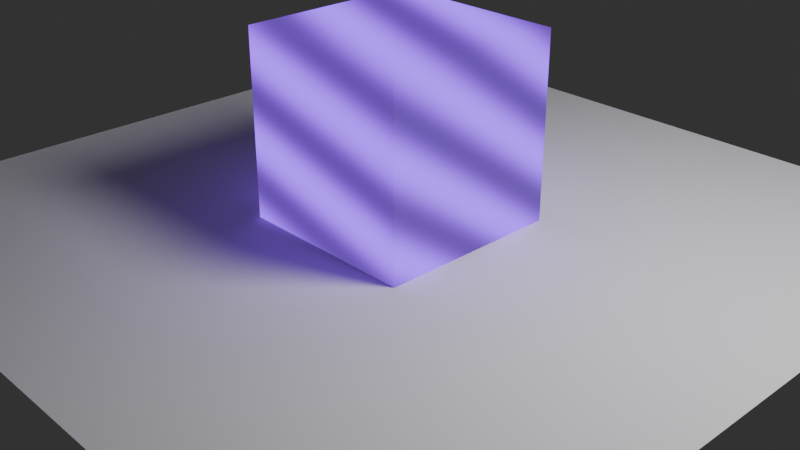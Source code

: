 # Source: Enchant.blend  (saved by Blender 4.3.20; exported with 4.5.12 LTS)
import bpy
from mathutils import Matrix  # noqa: F401  (used for matrix-valued properties, if any)

bpy.ops.wm.read_factory_settings(use_empty=True)
scene = bpy.context.scene
scene.name = 'Scene'

# ---- collections
col_models = bpy.data.collections.new('Models'); scene.collection.children.link(col_models)
col_lighting = bpy.data.collections.new('Lighting'); scene.collection.children.link(col_lighting)
col_rigs = bpy.data.collections.new('Rigs'); scene.collection.children.link(col_rigs)
col_other = bpy.data.collections.new('Other'); scene.collection.children.link(col_other)

# ---- materials (node trees are filled in below, after node groups)
mat_material = bpy.data.materials.new('Material')
mat_material.alpha_threshold = 0.0
mat_material.roughness = 0.5
mat_material.line_color = (0.0, 0.0, 0.0, 1.0)

# ---- node groups
ng_enchantment = bpy.data.node_groups.new('Enchantment', 'ShaderNodeTree')
_s = ng_enchantment.interface.new_socket(name='Emission Color', in_out='OUTPUT', socket_type='NodeSocketColor')
_s.default_value = (0.8, 0.8, 0.8, 1.0)
_s = ng_enchantment.interface.new_socket(name='Emission Strenght', in_out='OUTPUT', socket_type='NodeSocketFloat')
_s = ng_enchantment.interface.new_socket(name='Primary Color', in_out='INPUT', socket_type='NodeSocketColor')
_s.default_value = (0.305, 0.09531, 0.9823, 1.0)
_s = ng_enchantment.interface.new_socket(name='Secondary Color', in_out='INPUT', socket_type='NodeSocketColor')
_s.default_value = (0.0356, 0.02029, 0.07036, 1.0)
_s = ng_enchantment.interface.new_socket(name='Multiply Color', in_out='INPUT', socket_type='NodeSocketColor')
_s = ng_enchantment.interface.new_socket(name='Multiply', in_out='INPUT', socket_type='NodeSocketFloat')
_s.default_value = 2.0
_s.min_value = -1e+04
_s.max_value = 1e+04
_s = ng_enchantment.interface.new_socket(name='Divider', in_out='INPUT', socket_type='NodeSocketFloat')
_s.default_value = 70.0
_s.min_value = 0.0
_s.max_value = 1e+04
_s = ng_enchantment.interface.new_socket(name='Camera Strenght', in_out='INPUT', socket_type='NodeSocketFloat')
_s.default_value = 1.0
_s.min_value = 0.0
_s.max_value = 1e+04
_s = ng_enchantment.interface.new_socket(name='Non-Camera Strenght', in_out='INPUT', socket_type='NodeSocketFloat')
_s.default_value = 1.0
_s.min_value = 0.0
_s.max_value = 1e+04
_N = ng_enchantment.nodes; _L = ng_enchantment.links
n0 = _N.new('NodeGroupOutput'); n0.name = 'Group Output'; n0.location = (1237, 102)
n1 = _N.new('NodeGroupInput'); n1.name = 'Group Input'; n1.location = (-1068, 0)
n2 = _N.new('ShaderNodeTexWave'); n2.name = 'Wave Texture'; n2.location = (159, 105)
n2.bands_direction = 'DIAGONAL'
n2.inputs[1].default_value = 1.0
n2.inputs[3].default_value = 0.0
n2.inputs[4].default_value = 5.0
n2.inputs[5].default_value = 0.0
n2.inputs[6].default_value = -0.55
n3 = _N.new('ShaderNodeValToRGB'); n3.name = 'Color Ramp'; n3.location = (347, 102)
n3.color_ramp.interpolation = 'B_SPLINE'
while len(n3.color_ramp.elements) > 1: n3.color_ramp.elements.remove(n3.color_ramp.elements[-1])
n3.color_ramp.elements[0].position = 0.0; n3.color_ramp.elements[0].color = (0.0, 0.0, 0.0, 1.0)
_e = n3.color_ramp.elements.new(1.0); _e.color = (1.0, 1.0, 1.0, 1.0)
n4 = _N.new('ShaderNodeMapping'); n4.name = 'Mapping'; n4.location = (-22, 102)
n4.vector_type = 'TEXTURE'
n4.inputs[2].default_value = (0.0, -0.5236, 0.0)
n5 = _N.new('ShaderNodeTexCoord'); n5.name = 'Texture Coordinate'; n5.location = (-405, 117)
n6 = _N.new('ShaderNodeCombineXYZ'); n6.name = 'Combine XYZ'; n6.location = (-222, -47)
n7 = _N.new('ShaderNodeMath'); n7.name = 'Math'; n7.location = (-403, -117)
n7.operation = 'DIVIDE'
n7.inputs[0].default_value = 84.0
n8 = _N.new('ShaderNodeLightPath'); n8.name = 'Light Path'; n8.location = (160, -203)
n9 = _N.new('ShaderNodeMix'); n9.name = 'Mix'; n9.location = (444, -106)
n10 = _N.new('ShaderNodeMix'); n10.name = 'Mix.001'; n10.location = (668, 101)
n10.data_type = 'RGBA'
n11 = _N.new('ShaderNodeMath'); n11.name = 'Math.001'; n11.location = (1062, 79)
n11.operation = 'MULTIPLY'
n12 = _N.new('ShaderNodeMix'); n12.name = 'Mix.002'; n12.location = (888, 101)
n12.data_type = 'RGBA'
n12.blend_type = 'ADD'
n12.inputs[0].default_value = 1.0
n13 = _N.new('ShaderNodeMath'); n13.name = 'Math.002'; n13.location = (-768, -223)
n13.operation = 'DIVIDE'
n13.inputs[0].default_value = 240.0
n13.inputs[1].default_value = 30.0
n14 = _N.new('ShaderNodeMath'); n14.name = 'Math.003'; n14.location = (-589, -127)
n14.operation = 'MULTIPLY'
_L.new(n5.outputs[0], n4.inputs[0])
_L.new(n7.outputs[0], n6.inputs[2])
_L.new(n4.outputs[0], n2.inputs[0])
_L.new(n6.outputs[0], n4.inputs[1])
_L.new(n2.outputs[0], n3.inputs[0])
_L.new(n14.outputs[0], n7.inputs[1])
_L.new(n8.outputs[0], n9.inputs[0])
_L.new(n11.outputs[0], n0.inputs[1])
_L.new(n1.outputs[5], n9.inputs[3])
_L.new(n1.outputs[6], n9.inputs[2])
_L.new(n3.outputs[0], n10.inputs[0])
_L.new(n1.outputs[1], n10.inputs[6])
_L.new(n1.outputs[0], n10.inputs[7])
_L.new(n9.outputs[0], n11.inputs[1])
_L.new(n1.outputs[2], n12.inputs[6])
_L.new(n10.outputs[2], n12.inputs[7])
_L.new(n12.outputs[2], n0.inputs[0])
_L.new(n1.outputs[3], n11.inputs[0])
_L.new(n1.outputs[4], n14.inputs[0])
_L.new(n13.outputs[0], n14.inputs[1])
n0.is_active_output = True

# ---- material node trees
mat_material.use_nodes = True; mat_material.node_tree.nodes.clear()
_N = mat_material.node_tree.nodes; _L = mat_material.node_tree.links
n0 = _N.new('ShaderNodeOutputMaterial'); n0.name = 'Material Output'; n0.location = (300, 300)
n1 = _N.new('ShaderNodeBsdfPrincipled'); n1.name = 'Principled BSDF'; n1.location = (10, 300)
n1.distribution = 'GGX'
n1.subsurface_method = 'RANDOM_WALK_SKIN'
n1.inputs[0].default_value = (0.0, 0.0, 0.0, 1.0)
n1.inputs[3].default_value = 1.45
n2 = _N.new('ShaderNodeGroup'); n2.name = 'Group'; n2.location = (-168, 3)
n2.node_tree = ng_enchantment
n2.inputs[0].default_value = (0.305, 0.09531, 0.9823, 1.0)
n2.inputs[1].default_value = (0.0356, 0.02029, 0.07036, 1.0)
n2.inputs[2].default_value = (0.0, 0.0, 0.0, 1.0)
n2.inputs[3].default_value = 2.0
n2.inputs[4].default_value = 70.0
n2.inputs[5].default_value = 1.0
n2.inputs[6].default_value = 1.0
_L.new(n1.outputs[0], n0.inputs[0])
_L.new(n2.outputs[0], n1.inputs[27])
_L.new(n2.outputs[1], n1.inputs[28])
n0.is_active_output = True

# ---- world
world_world = bpy.data.worlds.new('World'); scene.world = world_world
world_world.use_nodes = True; world_world.node_tree.nodes.clear()
_N = world_world.node_tree.nodes; _L = world_world.node_tree.links
n0 = _N.new('ShaderNodeOutputWorld'); n0.name = 'World Output'; n0.location = (300, 300)
n1 = _N.new('ShaderNodeBackground'); n1.name = 'Background'; n1.location = (10, 300)
n1.inputs[0].default_value = (0.05088, 0.05088, 0.05088, 1.0)
_L.new(n1.outputs[0], n0.inputs[0])
n0.is_active_output = True
world_world.color = (0.05088, 0.05088, 0.05088)
world_world.sun_shadow_jitter_overblur = 0.0

# ---- cameras
cam_camera = bpy.data.cameras.new('Camera')
cam_camera.clip_end = 100.0
cam_camera.ortho_scale = 7.314

# ---- lights
light_light = bpy.data.lights.new('Light', 'POINT')
light_light.transmission_factor = 0.0
light_light.use_soft_falloff = False
light_light.energy = 1000.0
light_light.shadow_soft_size = 1.0
light_light.shadow_maximum_resolution = 0.002
light_light.use_absolute_resolution = True

# ---- meshes
me_cube = bpy.data.meshes.new('Cube')
me_cube.from_pydata([(1.0, 1.0, 1.0), (1.0, 1.0, -1.0), (1.0, -1.0, 1.0), (1.0, -1.0, -1.0), (-1.0, 1.0, 1.0), (-1.0, 1.0, -1.0), (-1.0, -1.0, 1.0), (-1.0, -1.0, -1.0)], [], [(0, 4, 6, 2), (3, 2, 6, 7), (7, 6, 4, 5), (5, 1, 3, 7), (1, 0, 2, 3), (5, 4, 0, 1)])
_uv = me_cube.uv_layers.new(name='UVMap')
_uv.uv.foreach_set('vector', [0.625, 0.5, 0.875, 0.5, 0.875, 0.75, 0.625, 0.75, 0.375, 0.75, 0.625, 0.75, 0.625, 1.0, 0.375, 1.0, 0.375, 0.0, 0.625, 0.0, 0.625, 0.25, 0.375, 0.25, 0.125, 0.5, 0.375, 0.5, 0.375, 0.75, 0.125, 0.75, 0.375, 0.5, 0.625, 0.5, 0.625, 0.75, 0.375, 0.75, 0.375, 0.25, 0.625, 0.25, 0.625, 0.5, 0.375, 0.5])
me_cube.materials.append(mat_material)
me_cube.use_mirror_vertex_groups = False
me_cube.update()
me_plane = bpy.data.meshes.new('Plane')
me_plane.from_pydata([(-1.0, -1.0, 0.0), (1.0, -1.0, 0.0), (-1.0, 1.0, 0.0), (1.0, 1.0, 0.0)], [], [(0, 1, 3, 2)])
_uv = me_plane.uv_layers.new(name='UVMap')
_uv.uv.foreach_set('vector', [0.0, 0.0, 1.0, 0.0, 1.0, 1.0, 0.0, 1.0])
me_plane.update()

# ---- objects
ob_cube = bpy.data.objects.new('Cube', me_cube)
ob_plane = bpy.data.objects.new('Plane', me_plane)
ob_light = bpy.data.objects.new('Light', light_light)
ob_camera = bpy.data.objects.new('Camera', cam_camera)

# ---- transforms, parenting, visibility, modifiers, constraints
ob_cube.location = (0.0, 0.0, 1.0)
ob_cube.lock_rotations_4d = False
ob_cube.empty_display_type = 'ARROWS'
ob_cube.lineart.crease_threshold = 0.0
ob_plane.location = (0.0, 0.0, 0.0)
ob_plane.scale = (4.183, 4.183, 4.183)
ob_light.location = (4.076, 1.005, 5.904)
ob_light.rotation_euler = (0.6503, 0.05522, 1.866)
ob_light.lock_rotations_4d = False
ob_light.empty_display_type = 'ARROWS'
ob_light.color = (0.0, 0.0, 0.0, 0.0)
ob_light.lineart.crease_threshold = 0.0
ob_camera.location = (7.359, -6.926, 4.958)
ob_camera.rotation_euler = (1.109, 0.0, 0.8149)
ob_camera.lock_rotations_4d = False
ob_camera.empty_display_type = 'ARROWS'
ob_camera.color = (0.0, 0.0, 0.0, 0.0)
ob_camera.display_type = 'WIRE'
ob_camera.lineart.crease_threshold = 0.0

# ---- collection membership
col_models.objects.link(ob_cube)
col_models.objects.link(ob_plane)
col_lighting.objects.link(ob_light)
col_other.objects.link(ob_camera)

# ---- scene / render settings (as saved in the file)
scene.camera = ob_camera
scene.frame_start = 0; scene.frame_end = 250; scene.frame_set(84)
scene.render.engine = 'CYCLES'
scene.render.image_settings.color_mode = 'RGB'
scene.render.image_settings.exr_codec = 'DWAA'
scene.render.resolution_x = 2560
scene.render.resolution_y = 1440
scene.render.resolution_percentage = 50
scene.render.preview_pixel_size = '2'
scene.render.fps = 240
scene.render.use_motion_blur = True
scene.render.simplify_subdivision = 0
scene.render.use_persistent_data = True
scene.render.compositor_device = 'GPU'
scene.cycles.denoising_use_gpu = True
scene.cycles.preview_denoising_quality = 'HIGH'
scene.cycles.samples = 60
scene.cycles.adaptive_min_samples = 20
scene.cycles.caustics_reflective = False
scene.cycles.caustics_refractive = False
scene.cycles.diffuse_bounces = 8
scene.cycles.glossy_bounces = 8
scene.cycles.volume_bounces = 4
scene.cycles.transparent_max_bounces = 1024
scene.cycles.use_camera_cull = True
scene.cycles.use_distance_cull = True
scene.cycles.use_auto_tile = False
scene.eevee.taa_samples = 32
scene.eevee.taa_render_samples = 32
scene.eevee.use_volumetric_shadows = True
scene.eevee.use_gtao = True
scene.eevee.fast_gi_step_count = 16
scene.eevee.fast_gi_resolution = '4'
scene.eevee.use_bokeh_jittered = True
scene.eevee.bokeh_overblur = 20.0
scene.eevee.shadow_step_count = 16
scene.eevee.overscan_size = 10.0
scene.eevee.ray_tracing_options.resolution_scale = '4'
scene.eevee.ray_tracing_options.trace_max_roughness = 0.0
scene.eevee.use_raytracing = True
scene.view_settings.look = 'AgX - Medium High Contrast'
bpy.context.view_layer.update()
